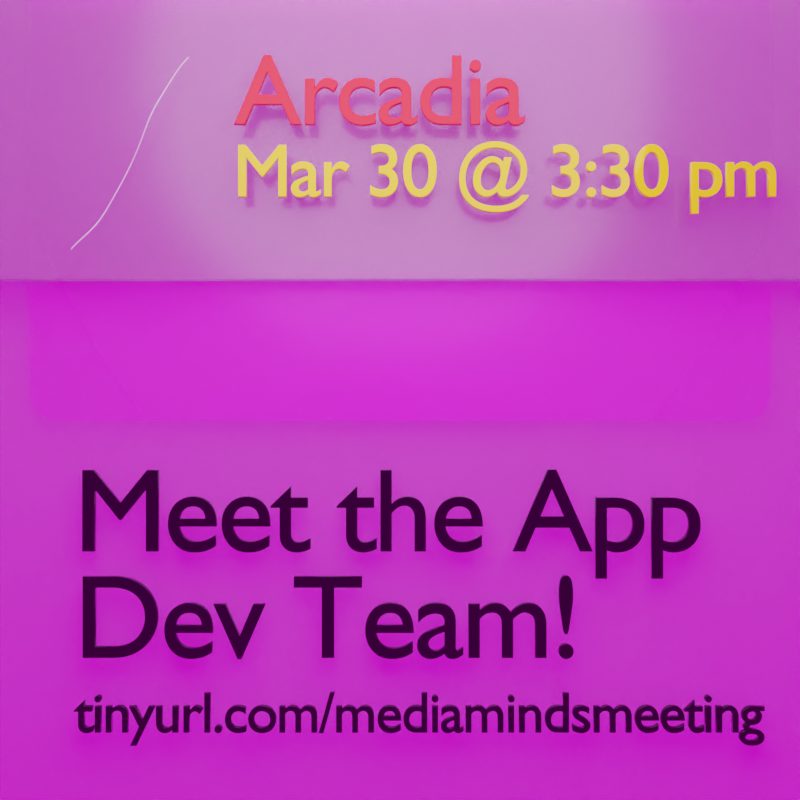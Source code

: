 # Source: app.blend  (saved by Blender 2.91.10; exported with 4.5.12 LTS)
import bpy
from mathutils import Matrix  # noqa: F401  (used for matrix-valued properties, if any)

bpy.ops.wm.read_factory_settings(use_empty=True)
scene = bpy.context.scene
scene.name = 'Scene'

# ---- collections
col_background = bpy.data.collections.new('background'); scene.collection.children.link(col_background)
col_feather = bpy.data.collections.new('feather'); scene.collection.children.link(col_feather)
col_nav = bpy.data.collections.new('nav'); scene.collection.children.link(col_nav)
col_article = bpy.data.collections.new('article'); scene.collection.children.link(col_article)

# ---- images (referenced by path relative to the original .blend; pixels are not part of the script)
import os
ASSET_DIR = os.environ.get("B2B_ASSET_DIR", "")  # directory of the original .blend (textures are referenced by path, not embedded)
HERE = os.path.dirname(os.path.abspath(__file__))  # packed textures are extracted next to this script under _unpacked/

def load_image(name, relpath, width, height, colorspace="sRGB"):
    """Load a texture the original file referenced (path relative to the .blend, or extracted next to this script)."""
    p = next((c for c in (os.path.join(HERE, relpath), os.path.join(ASSET_DIR, relpath)) if relpath and os.path.exists(c)), "")
    if p:
        img = bpy.data.images.load(p, check_existing=True)
        img.name = name
    else:  # same state as the original file: an image datablock whose file is absent (Cycles renders it pink)
        img = bpy.data.images.new(name, width, height)
        img.source = "FILE"
        img.filepath = "//" + (relpath or name)
    img.colorspace_settings.name = colorspace
    return img
img_icon_png = load_image('icon.png', 'icon.png', 1024, 1024, 'sRGB')
img_peacock_jpg = load_image('peacock.jpg', 'peacock.jpg', 1024, 1024, 'sRGB')
img_winter_hdr = load_image('winter.hdr', 'winter.hdr', 1024, 1024, 'Linear Rec.709')

# ---- materials (node trees are filled in below, after node groups)
mat_glass = bpy.data.materials.new('glass')
mat_hair = bpy.data.materials.new('hair')
mat_hair.alpha_threshold = 0.0
mat_hair.line_color = (0.0, 0.0, 0.0, 1.0)
mat_stem = bpy.data.materials.new('stem')
mat_glossy_text = bpy.data.materials.new('glossy text')
mat_peacock = bpy.data.materials.new('peacock')
mat_peacock.surface_render_method = 'BLENDED'
mat_peacock.blend_method = 'BLEND'

# ---- material node trees
mat_glass.use_nodes = True; mat_glass.node_tree.nodes.clear()
_N = mat_glass.node_tree.nodes; _L = mat_glass.node_tree.links
n0 = _N.new('ShaderNodeBsdfPrincipled'); n0.name = 'Principled BSDF'; n0.location = (10, 300)
n0.distribution = 'GGX'
n0.subsurface_method = 'BURLEY'
n0.inputs[2].default_value = 0.2
n0.inputs[3].default_value = 1.45
n0.inputs[18].default_value = 0.9
n1 = _N.new('ShaderNodeOutputMaterial'); n1.name = 'Material Output'; n1.location = (300, 300)
_L.new(n0.outputs[0], n1.inputs[0])
n1.is_active_output = True
mat_hair.use_nodes = True; mat_hair.node_tree.nodes.clear()
mat_stem.use_nodes = True; mat_stem.node_tree.nodes.clear()
_N = mat_stem.node_tree.nodes; _L = mat_stem.node_tree.links
n0 = _N.new('ShaderNodeBsdfPrincipled'); n0.name = 'Principled BSDF'; n0.location = (10, 300)
n0.distribution = 'GGX'
n0.subsurface_method = 'BURLEY'
n0.inputs[3].default_value = 1.45
n0.inputs[27].default_value = (0.0, 0.0, 0.0, 1.0)
n0.inputs[28].default_value = 1.0
n1 = _N.new('ShaderNodeOutputMaterial'); n1.name = 'Material Output'; n1.location = (300, 300)
_L.new(n0.outputs[0], n1.inputs[0])
n1.is_active_output = True
mat_glossy_text.use_nodes = True; mat_glossy_text.node_tree.nodes.clear()
_N = mat_glossy_text.node_tree.nodes; _L = mat_glossy_text.node_tree.links
n0 = _N.new('ShaderNodeBsdfPrincipled'); n0.name = 'Principled BSDF'; n0.location = (10, 300)
n0.distribution = 'GGX'
n0.subsurface_method = 'BURLEY'
n0.inputs[2].default_value = 0.0
n0.inputs[3].default_value = 1.45
n0.inputs[27].default_value = (0.0, 0.0, 0.0, 1.0)
n0.inputs[28].default_value = 1.0
n1 = _N.new('ShaderNodeOutputMaterial'); n1.name = 'Material Output'; n1.location = (300, 300)
n2 = _N.new('ShaderNodeObjectInfo'); n2.name = 'Object Info'; n2.location = (-180, 300)
_L.new(n0.outputs[0], n1.inputs[0])
_L.new(n2.outputs[1], n0.inputs[0])
n1.is_active_output = True
mat_peacock.use_nodes = True; mat_peacock.node_tree.nodes.clear()
_N = mat_peacock.node_tree.nodes; _L = mat_peacock.node_tree.links
n0 = _N.new('ShaderNodeOutputMaterial'); n0.name = 'Material Output'; n0.location = (300, 300)
n1 = _N.new('ShaderNodeTexImage'); n1.name = 'Image Texture'; n1.location = (-200, 300)
n1.image = img_peacock_jpg
n1.extension = 'CLIP'
n2 = _N.new('ShaderNodeBsdfPrincipled'); n2.name = 'Principled BSDF'; n2.location = (0, 300)
n2.distribution = 'GGX'
n2.subsurface_method = 'BURLEY'
n2.inputs[3].default_value = 1.45
n2.inputs[27].default_value = (0.0, 0.0, 0.0, 1.0)
n2.inputs[28].default_value = 1.0
_L.new(n1.outputs[0], n2.inputs[0])
_L.new(n1.outputs[1], n2.inputs[4])
_L.new(n2.outputs[0], n0.inputs[0])
n0.is_active_output = True

# ---- world
world_world = bpy.data.worlds.new('World'); scene.world = world_world
world_world.use_nodes = True; world_world.node_tree.nodes.clear()
_N = world_world.node_tree.nodes; _L = world_world.node_tree.links
n0 = _N.new('ShaderNodeOutputWorld'); n0.name = 'World Output'; n0.location = (300, 300)
n1 = _N.new('ShaderNodeBackground'); n1.name = 'Background'; n1.location = (10, 300)
n2 = _N.new('ShaderNodeTexEnvironment'); n2.name = 'Environment Texture'; n2.location = (-280, 280)
n2.image = img_winter_hdr
_L.new(n1.outputs[0], n0.inputs[0])
_L.new(n2.outputs[0], n1.inputs[0])
n0.is_active_output = True
world_world.color = (0.05088, 0.05088, 0.05088)
world_world.use_sun_shadow = False
world_world.sun_shadow_jitter_overblur = 0.0

# ---- cameras
cam_camera = bpy.data.cameras.new('Camera')
cam_camera.passepartout_alpha = 1.0
cam_camera.clip_end = 100.0
cam_camera.lens = 44.6
cam_camera.ortho_scale = 7.314
cam_camera.show_passepartout = False

# ---- lights
light_area = bpy.data.lights.new('Area', 'POINT')
light_area.transmission_factor = 0.0
light_area.energy = 1e+04
light_area.shadow_soft_size = 10.0
light_area.shadow_maximum_resolution = 0.006
light_area.use_absolute_resolution = True

# ---- meshes
me_plane_002 = bpy.data.meshes.new('Plane.002')
me_plane_002.from_pydata([(-8.0, -9.016, 0.0), (-10.0, -7.016, 0.0), (-8.518, -8.947, 0.0), (-9.0, -8.748, 0.0), (-9.414, -8.43, 0.0), (-9.732, -8.016, 0.0), (-9.932, -7.533, 0.0), (10.0, -7.016, 0.0), (8.0, -9.016, 0.0), (9.932, -7.533, 0.0), (9.732, -8.016, 0.0), (9.414, -8.43, 0.0), (9.0, -8.748, 0.0), (8.518, -8.947, 0.0), (-8.0, 9.016, 0.0), (-10.0, 7.016, 0.0), (-8.518, 8.947, 0.0), (-9.0, 8.748, 0.0), (-9.414, 8.43, 0.0), (-9.732, 8.016, 0.0), (-9.932, 7.533, 0.0), (8.0, 9.016, 0.0), (10.0, 7.016, 0.0), (8.518, 8.947, 0.0), (9.0, 8.748, 0.0), (9.414, 8.43, 0.0), (9.732, 8.016, 0.0), (9.932, 7.533, 0.0)], [], [(1, 6, 5, 4, 3, 2, 0, 8, 13, 12, 11, 10, 9, 7, 22, 27, 26, 25, 24, 23, 21, 14, 16, 17, 18, 19, 20, 15)])
_uv = me_plane_002.uv_layers.new(name='UVMap')
_uv.uv.foreach_set('vector', [0.0, 0.1109, 0.003407, 0.08221, 0.0134, 0.05546, 0.02929, 0.03249, 0.05, 0.01486, 0.07412, 0.003779, 0.1, 0.0, 0.9, 0.0, 0.9259, 0.003779, 0.95, 0.01486, 0.9707, 0.03249, 0.9866, 0.05546, 0.9966, 0.08221, 1.0, 0.1109, 1.0, 0.8891, 0.9966, 0.9178, 0.9866, 0.9445, 0.9707, 0.9675, 0.95, 0.9851, 0.9259, 0.9962, 0.9, 1.0, 0.1, 1.0, 0.07412, 0.9962, 0.05, 0.9851, 0.02929, 0.9675, 0.0134, 0.9445, 0.003407, 0.9178, 0.0, 0.8891])
me_plane_002.materials.append(mat_glass)
me_plane_002.use_remesh_fix_poles = True
me_plane_002.use_remesh_preserve_attributes = False
me_plane_002.use_mirror_vertex_groups = False
me_plane_002.update()
me_beziercurve_001 = bpy.data.meshes.new('BezierCurve.001')
me_beziercurve_001.from_pydata([(-0.0151, -0.03036, 0.03232), (-4.999e-05, -0.04354, 0.03232), (0.02939, 0.01824, 0.02758), (0.0439, 0.004479, 0.02764), (0.07629, 0.06598, 0.02216), (0.0904, 0.05181, 0.02226), (0.1253, 0.1138, 0.01622), (0.1392, 0.09939, 0.01635), (0.1763, 0.1626, 0.009945), (0.1902, 0.1481, 0.01008), (0.2289, 0.2133, 0.003503), (0.2429, 0.199, 0.003621), (0.283, 0.2669, -0.002936), (0.2973, 0.2529, -0.002849), (0.3384, 0.3243, -0.009201), (0.353, 0.3107, -0.009156), (0.3947, 0.3865, -0.01512), (0.4098, 0.3733, -0.01513), (0.4519, 0.4544, -0.02053), (0.4674, 0.4418, -0.02058), (0.5096, 0.5289, -0.02526), (0.5257, 0.517, -0.02535), (0.5676, 0.6109, -0.02914), (0.5842, 0.5997, -0.02926), (0.6259, 0.7016, -0.03199), (0.6428, 0.691, -0.03213), (0.682, 0.7935, -0.03351), (0.6991, 0.7831, -0.03366), (0.7515, 0.9077, -0.03438), (0.7686, 0.8973, -0.03453), (0.8316, 1.04, -0.03477), (0.8487, 1.03, -0.03491), (0.9196, 1.187, -0.03484), (0.9368, 1.176, -0.03499), (1.013, 1.343, -0.03478), (1.03, 1.333, -0.03492), (1.108, 1.505, -0.03475), (1.126, 1.495, -0.03489), (1.204, 1.67, -0.03492), (1.221, 1.66, -0.03506), (1.296, 1.832, -0.03546), (1.313, 1.822, -0.03561), (1.383, 1.988, -0.03655), (1.4, 1.978, -0.0367), (1.461, 2.134, -0.03836), (1.478, 2.124, -0.03851), (1.527, 2.265, -0.04105), (1.545, 2.256, -0.04121), (1.58, 2.377, -0.0448), (1.599, 2.369, -0.04498), (1.623, 2.472, -0.04795), (1.641, 2.464, -0.04813), (1.673, 2.583, -0.05028), (1.692, 2.575, -0.05045), (1.732, 2.707, -0.05191), (1.75, 2.699, -0.05208), (1.798, 2.841, -0.053), (1.816, 2.832, -0.05317), (1.869, 2.98, -0.05369), (1.887, 2.971, -0.05386), (1.946, 3.122, -0.05412), (1.963, 3.112, -0.05428), (2.026, 3.263, -0.05443), (2.043, 3.253, -0.05459), (2.11, 3.399, -0.05476), (2.127, 3.388, -0.05492), (2.196, 3.527, -0.05526), (2.212, 3.515, -0.05542), (2.283, 3.643, -0.05606), (2.299, 3.631, -0.05622), (2.371, 3.745, -0.05733), (2.386, 3.731, -0.05746), (2.459, 3.827, -0.05919), (2.472, 3.812, -0.05929), (-0.0151, -0.03036, 0.03232), (-4.999e-05, -0.04354, 0.03232), (0.02939, 0.01824, 0.02758), (0.0439, 0.004479, 0.02764), (0.07629, 0.06598, 0.02216), (0.0904, 0.05181, 0.02226), (0.1253, 0.1138, 0.01622), (0.1392, 0.09939, 0.01635), (0.1763, 0.1626, 0.009945), (0.1902, 0.1481, 0.01008), (0.2289, 0.2133, 0.003503), (0.2429, 0.199, 0.003621), (0.283, 0.2669, -0.002936), (0.2973, 0.2529, -0.002849), (0.3384, 0.3243, -0.009201), (0.353, 0.3107, -0.009156), (0.3947, 0.3865, -0.01512), (0.4098, 0.3733, -0.01513), (0.4519, 0.4544, -0.02053), (0.4674, 0.4418, -0.02058), (0.5096, 0.5289, -0.02526), (0.5257, 0.517, -0.02535), (0.5676, 0.6109, -0.02914), (0.5842, 0.5997, -0.02926), (0.6259, 0.7016, -0.03199), (0.6428, 0.691, -0.03213), (0.682, 0.7935, -0.03351), (0.6991, 0.7831, -0.03366), (0.7515, 0.9077, -0.03438), (0.7686, 0.8973, -0.03453), (0.8316, 1.04, -0.03477), (0.8487, 1.03, -0.03491), (0.9196, 1.187, -0.03484), (0.9368, 1.176, -0.03499), (1.013, 1.343, -0.03478), (1.03, 1.333, -0.03492), (1.108, 1.505, -0.03475), (1.126, 1.495, -0.03489), (1.204, 1.67, -0.03492), (1.221, 1.66, -0.03506), (1.296, 1.832, -0.03546), (1.313, 1.822, -0.03561), (1.383, 1.988, -0.03655), (1.4, 1.978, -0.0367), (1.461, 2.134, -0.03836), (1.478, 2.124, -0.03851), (1.527, 2.265, -0.04105), (1.545, 2.256, -0.04121), (1.58, 2.377, -0.0448), (1.599, 2.369, -0.04498), (1.623, 2.472, -0.04795), (1.641, 2.464, -0.04813), (1.673, 2.583, -0.05028), (1.692, 2.575, -0.05045), (1.732, 2.707, -0.05191), (1.75, 2.699, -0.05208), (1.798, 2.841, -0.053), (1.816, 2.832, -0.05317), (1.869, 2.98, -0.05369), (1.887, 2.971, -0.05386), (1.946, 3.122, -0.05412), (1.963, 3.112, -0.05428), (2.026, 3.263, -0.05443), (2.043, 3.253, -0.05459), (2.11, 3.399, -0.05476), (2.127, 3.388, -0.05492), (2.196, 3.527, -0.05526), (2.212, 3.515, -0.05542), (2.283, 3.643, -0.05606), (2.299, 3.631, -0.05622), (2.371, 3.745, -0.05733), (2.386, 3.731, -0.05746), (2.459, 3.827, -0.05919), (2.472, 3.812, -0.05929), (-0.01462, -0.02995, 0.05347), (0.0004277, -0.04312, 0.05347), (0.02987, 0.01865, 0.04874), (0.04438, 0.004892, 0.0488), (0.07676, 0.06639, 0.04332), (0.09088, 0.05222, 0.04342), (0.1258, 0.1142, 0.03738), (0.1397, 0.09981, 0.03751), (0.1768, 0.163, 0.0311), (0.1906, 0.1486, 0.03124), (0.2294, 0.2137, 0.02466), (0.2434, 0.1994, 0.02478), (0.2835, 0.2673, 0.01822), (0.2978, 0.2533, 0.01831), (0.3389, 0.3247, 0.01196), (0.3535, 0.3111, 0.012), (0.3952, 0.3869, 0.006035), (0.4103, 0.3738, 0.006033), (0.4524, 0.4548, 0.0006243), (0.4679, 0.4422, 0.0005762), (0.5101, 0.5293, -0.004104), (0.5261, 0.5174, -0.004194), (0.5681, 0.6113, -0.007978), (0.5847, 0.6001, -0.008102), (0.6263, 0.702, -0.01083), (0.6433, 0.6914, -0.01097), (0.6825, 0.7939, -0.01235), (0.6995, 0.7835, -0.0125), (0.752, 0.9081, -0.01322), (0.7691, 0.8977, -0.01337), (0.8321, 1.04, -0.01361), (0.8492, 1.03, -0.01375), (0.9201, 1.187, -0.01368), (0.9373, 1.177, -0.01383), (1.013, 1.343, -0.01362), (1.031, 1.333, -0.01377), (1.109, 1.506, -0.01359), (1.126, 1.496, -0.01373), (1.204, 1.67, -0.01376), (1.222, 1.66, -0.01391), (1.297, 1.832, -0.0143), (1.314, 1.823, -0.01445), (1.383, 1.988, -0.01539), (1.401, 1.979, -0.01554), (1.461, 2.134, -0.0172), (1.479, 2.125, -0.01735), (1.528, 2.265, -0.01989), (1.546, 2.256, -0.02005), (1.581, 2.378, -0.02364), (1.599, 2.369, -0.02382), (1.623, 2.472, -0.02679), (1.641, 2.464, -0.02697), (1.674, 2.584, -0.02912), (1.692, 2.575, -0.02929), (1.733, 2.708, -0.03075), (1.751, 2.699, -0.03093), (1.798, 2.841, -0.03184), (1.816, 2.832, -0.03201), (1.87, 2.981, -0.03253), (1.887, 2.971, -0.0327), (1.946, 3.123, -0.03296), (1.964, 3.113, -0.03312), (2.027, 3.263, -0.03327), (2.044, 3.253, -0.03343), (2.11, 3.399, -0.0336), (2.127, 3.389, -0.03376), (2.196, 3.527, -0.0341), (2.213, 3.516, -0.03426), (2.284, 3.644, -0.03491), (2.299, 3.631, -0.03506), (2.372, 3.745, -0.03617), (2.386, 3.731, -0.0363), (2.459, 3.828, -0.03803), (2.472, 3.813, -0.03813)], [], [(1, 0, 2, 3), (3, 2, 4, 5), (5, 4, 6, 7), (7, 6, 8, 9), (9, 8, 10, 11), (11, 10, 12, 13), (13, 12, 14, 15), (15, 14, 16, 17), (17, 16, 18, 19), (19, 18, 20, 21), (21, 20, 22, 23), (23, 22, 24, 25), (25, 24, 26, 27), (27, 26, 28, 29), (29, 28, 30, 31), (31, 30, 32, 33), (33, 32, 34, 35), (35, 34, 36, 37), (37, 36, 38, 39), (39, 38, 40, 41), (41, 40, 42, 43), (43, 42, 44, 45), (45, 44, 46, 47), (47, 46, 48, 49), (49, 48, 50, 51), (51, 50, 52, 53), (53, 52, 54, 55), (55, 54, 56, 57), (57, 56, 58, 59), (59, 58, 60, 61), (61, 60, 62, 63), (63, 62, 64, 65), (65, 64, 66, 67), (67, 66, 68, 69), (69, 68, 70, 71), (71, 70, 72, 73), (89, 91, 165, 163), (106, 104, 178, 180), (141, 143, 217, 215), (88, 86, 160, 162), (123, 125, 199, 197), (140, 138, 212, 214), (105, 107, 181, 179), (122, 120, 194, 196), (87, 89, 163, 161), (104, 102, 176, 178), (139, 141, 215, 213), (86, 84, 158, 160), (121, 123, 197, 195), (138, 136, 210, 212), (103, 105, 179, 177), (120, 118, 192, 194), (85, 87, 161, 159), (102, 100, 174, 176), (137, 139, 213, 211), (84, 82, 156, 158), (119, 121, 195, 193), (136, 134, 208, 210), (101, 103, 177, 175), (118, 116, 190, 192), (83, 85, 159, 157), (100, 98, 172, 174), (135, 137, 211, 209), (82, 80, 154, 156), (117, 119, 193, 191), (134, 132, 206, 208), (99, 101, 175, 173), (116, 114, 188, 190), (81, 83, 157, 155), (98, 96, 170, 172), (133, 135, 209, 207), (80, 78, 152, 154), (9, 11, 85, 83), (44, 42, 116, 118), (27, 29, 103, 101), (62, 60, 134, 136), (45, 47, 121, 119), (10, 8, 82, 84), (63, 65, 139, 137), (28, 26, 100, 102), (11, 13, 87, 85), (46, 44, 118, 120), (29, 31, 105, 103), (64, 62, 136, 138), (47, 49, 123, 121), (12, 10, 84, 86), (65, 67, 141, 139), (30, 28, 102, 104), (13, 15, 89, 87), (48, 46, 120, 122), (31, 33, 107, 105), (66, 64, 138, 140), (49, 51, 125, 123), (14, 12, 86, 88), (67, 69, 143, 141), (32, 30, 104, 106), (15, 17, 91, 89), (50, 48, 122, 124), (33, 35, 109, 107), (68, 66, 140, 142), (51, 53, 127, 125), (16, 14, 88, 90), (69, 71, 145, 143), (34, 32, 106, 108), (17, 19, 93, 91), (52, 50, 124, 126), (35, 37, 111, 109), (0, 1, 75, 74), (70, 68, 142, 144), (53, 55, 129, 127), (18, 16, 90, 92), (1, 3, 77, 75), (71, 73, 147, 145), (36, 34, 108, 110), (19, 21, 95, 93), (73, 72, 146, 147), (54, 52, 126, 128), (37, 39, 113, 111), (2, 0, 74, 76), (72, 70, 144, 146), (55, 57, 131, 129), (20, 18, 92, 94), (3, 5, 79, 77), (38, 36, 110, 112), (21, 23, 97, 95), (56, 54, 128, 130), (39, 41, 115, 113), (4, 2, 76, 78), (57, 59, 133, 131), (22, 20, 94, 96), (5, 7, 81, 79), (40, 38, 112, 114), (23, 25, 99, 97), (58, 56, 130, 132), (41, 43, 117, 115), (6, 4, 78, 80), (59, 61, 135, 133), (24, 22, 96, 98), (7, 9, 83, 81), (42, 40, 114, 116), (25, 27, 101, 99), (60, 58, 132, 134), (43, 45, 119, 117), (8, 6, 80, 82), (61, 63, 137, 135), (26, 24, 98, 100), (149, 151, 150, 148), (151, 153, 152, 150), (153, 155, 154, 152), (155, 157, 156, 154), (157, 159, 158, 156), (159, 161, 160, 158), (161, 163, 162, 160), (163, 165, 164, 162), (165, 167, 166, 164), (167, 169, 168, 166), (169, 171, 170, 168), (171, 173, 172, 170), (173, 175, 174, 172), (175, 177, 176, 174), (177, 179, 178, 176), (179, 181, 180, 178), (181, 183, 182, 180), (183, 185, 184, 182), (185, 187, 186, 184), (187, 189, 188, 186), (189, 191, 190, 188), (191, 193, 192, 190), (193, 195, 194, 192), (195, 197, 196, 194), (197, 199, 198, 196), (199, 201, 200, 198), (201, 203, 202, 200), (203, 205, 204, 202), (205, 207, 206, 204), (207, 209, 208, 206), (209, 211, 210, 208), (211, 213, 212, 210), (213, 215, 214, 212), (215, 217, 216, 214), (217, 219, 218, 216), (219, 221, 220, 218), (124, 122, 196, 198), (107, 109, 183, 181), (142, 140, 214, 216), (125, 127, 201, 199), (90, 88, 162, 164), (143, 145, 219, 217), (108, 106, 180, 182), (91, 93, 167, 165), (126, 124, 198, 200), (109, 111, 185, 183), (74, 75, 149, 148), (144, 142, 216, 218), (127, 129, 203, 201), (92, 90, 164, 166), (75, 77, 151, 149), (145, 147, 221, 219), (110, 108, 182, 184), (93, 95, 169, 167), (147, 146, 220, 221), (128, 126, 200, 202), (111, 113, 187, 185), (76, 74, 148, 150), (146, 144, 218, 220), (129, 131, 205, 203), (94, 92, 166, 168), (77, 79, 153, 151), (112, 110, 184, 186), (95, 97, 171, 169), (130, 128, 202, 204), (113, 115, 189, 187), (78, 76, 150, 152), (131, 133, 207, 205), (96, 94, 168, 170), (79, 81, 155, 153), (114, 112, 186, 188), (97, 99, 173, 171), (132, 130, 204, 206), (115, 117, 191, 189)])
me_beziercurve_001.polygons.foreach_set('use_smooth', [True] * 220)
me_beziercurve_001.polygons.foreach_set('material_index', [1, 1, 1, 1, 1, 1, 1, 1, 1, 1, 1, 1, 1, 1, 1, 1, 1, 1, 1, 1, 1, 1, 1, 1, 1, 1, 1, 1, 1, 1, 1, 1, 1, 1, 1, 1, 1, 1, 1, 1, 1, 1, 1, 1, 1, 1, 1, 1, 1, 1, 1, 1, 1, 1, 1, 1, 1, 1, 1, 1, 1, 1, 1, 1, 1, 1, 1, 1, 1, 1, 1, 1, 1, 1, 1, 1, 1, 1, 1, 1, 1, 1, 1, 1, 1, 1, 1, 1, 1, 1, 1, 1, 1, 1, 1, 1, 1, 1, 1, 1, 1, 1, 1, 1, 1, 1, 1, 1, 1, 1, 1, 1, 1, 1, 1, 1, 1, 1, 1, 1, 1, 1, 1, 1, 1, 1, 1, 1, 1, 1, 1, 1, 1, 1, 1, 1, 1, 1, 1, 1, 1, 1, 1, 1, 1, 1, 1, 1, 1, 1, 1, 1, 1, 1, 1, 1, 1, 1, 1, 1, 1, 1, 1, 1, 1, 1, 1, 1, 1, 1, 1, 1, 1, 1, 1, 1, 1, 1, 1, 1, 1, 1, 1, 1, 1, 1, 1, 1, 1, 1, 1, 1, 1, 1, 1, 1, 1, 1, 1, 1, 1, 1, 1, 1, 1, 1, 1, 1, 1, 1, 1, 1, 1, 1, 1, 1, 1, 1, 1, 1])
_uv = me_beziercurve_001.uv_layers.new(name='UVMap')
_uv.uv.foreach_set('vector', [0.0, 1.0, 0.0, 0.0, 0.02778, 0.0, 0.02778, 1.0, 0.02778, 1.0, 0.02778, 0.0, 0.05556, 0.0, 0.05556, 1.0, 0.05556, 1.0, 0.05556, 0.0, 0.08333, 0.0, 0.08333, 1.0, 0.08333, 1.0, 0.08333, 0.0, 0.1111, 0.0, 0.1111, 1.0, 0.1111, 1.0, 0.1111, 0.0, 0.1389, 0.0, 0.1389, 1.0, 0.1389, 1.0, 0.1389, 0.0, 0.1667, 0.0, 0.1667, 1.0, 0.1667, 1.0, 0.1667, 0.0, 0.1944, 0.0, 0.1944, 1.0, 0.1944, 1.0, 0.1944, 0.0, 0.2222, 0.0, 0.2222, 1.0, 0.2222, 1.0, 0.2222, 0.0, 0.25, 0.0, 0.25, 1.0, 0.25, 1.0, 0.25, 0.0, 0.2778, 0.0, 0.2778, 1.0, 0.2778, 1.0, 0.2778, 0.0, 0.3056, 0.0, 0.3056, 1.0, 0.3056, 1.0, 0.3056, 0.0, 0.3333, 0.0, 0.3333, 1.0, 0.3333, 1.0, 0.3333, 0.0, 0.3611, 0.0, 0.3611, 1.0, 0.3611, 1.0, 0.3611, 0.0, 0.3889, 0.0, 0.3889, 1.0, 0.3889, 1.0, 0.3889, 0.0, 0.4167, 0.0, 0.4167, 1.0, 0.4167, 1.0, 0.4167, 0.0, 0.4444, 0.0, 0.4444, 1.0, 0.4444, 1.0, 0.4444, 0.0, 0.4722, 0.0, 0.4722, 1.0, 0.4722, 1.0, 0.4722, 0.0, 0.5, 0.0, 0.5, 1.0, 0.5, 1.0, 0.5, 0.0, 0.5278, 0.0, 0.5278, 1.0, 0.5278, 1.0, 0.5278, 0.0, 0.5556, 0.0, 0.5556, 1.0, 0.5556, 1.0, 0.5556, 0.0, 0.5833, 0.0, 0.5833, 1.0, 0.5833, 1.0, 0.5833, 0.0, 0.6111, 0.0, 0.6111, 1.0, 0.6111, 1.0, 0.6111, 0.0, 0.6389, 0.0, 0.6389, 1.0, 0.6389, 1.0, 0.6389, 0.0, 0.6667, 0.0, 0.6667, 1.0, 0.6667, 1.0, 0.6667, 0.0, 0.6944, 0.0, 0.6944, 1.0, 0.6944, 1.0, 0.6944, 0.0, 0.7222, 0.0, 0.7222, 1.0, 0.7222, 1.0, 0.7222, 0.0, 0.75, 0.0, 0.75, 1.0, 0.75, 1.0, 0.75, 0.0, 0.7778, 0.0, 0.7778, 1.0, 0.7778, 1.0, 0.7778, 0.0, 0.8056, 0.0, 0.8056, 1.0, 0.8056, 1.0, 0.8056, 0.0, 0.8333, 0.0, 0.8333, 1.0, 0.8333, 1.0, 0.8333, 0.0, 0.8611, 0.0, 0.8611, 1.0, 0.8611, 1.0, 0.8611, 0.0, 0.8889, 0.0, 0.8889, 1.0, 0.8889, 1.0, 0.8889, 0.0, 0.9167, 0.0, 0.9167, 1.0, 0.9167, 1.0, 0.9167, 0.0, 0.9444, 0.0, 0.9444, 1.0, 0.9444, 1.0, 0.9444, 0.0, 0.9722, 0.0, 0.9722, 1.0, 0.9722, 1.0, 0.9722, 0.0, 1.0, 0.0, 1.0, 1.0, 0.1944, 1.0, 0.2222, 1.0, 0.2222, 1.0, 0.1944, 1.0, 0.4444, 0.0, 0.4167, 0.0, 0.4167, 0.0, 0.4444, 0.0, 0.9167, 1.0, 0.9444, 1.0, 0.9444, 1.0, 0.9167, 1.0, 0.1944, 0.0, 0.1667, 0.0, 0.1667, 0.0, 0.1944, 0.0, 0.6667, 1.0, 0.6944, 1.0, 0.6944, 1.0, 0.6667, 1.0, 0.9167, 0.0, 0.8889, 0.0, 0.8889, 0.0, 0.9167, 0.0, 0.4167, 1.0, 0.4444, 1.0, 0.4444, 1.0, 0.4167, 1.0, 0.6667, 0.0, 0.6389, 0.0, 0.6389, 0.0, 0.6667, 0.0, 0.1667, 1.0, 0.1944, 1.0, 0.1944, 1.0, 0.1667, 1.0, 0.4167, 0.0, 0.3889, 0.0, 0.3889, 0.0, 0.4167, 0.0, 0.8889, 1.0, 0.9167, 1.0, 0.9167, 1.0, 0.8889, 1.0, 0.1667, 0.0, 0.1389, 0.0, 0.1389, 0.0, 0.1667, 0.0, 0.6389, 1.0, 0.6667, 1.0, 0.6667, 1.0, 0.6389, 1.0, 0.8889, 0.0, 0.8611, 0.0, 0.8611, 0.0, 0.8889, 0.0, 0.3889, 1.0, 0.4167, 1.0, 0.4167, 1.0, 0.3889, 1.0, 0.6389, 0.0, 0.6111, 0.0, 0.6111, 0.0, 0.6389, 0.0, 0.1389, 1.0, 0.1667, 1.0, 0.1667, 1.0, 0.1389, 1.0, 0.3889, 0.0, 0.3611, 0.0, 0.3611, 0.0, 0.3889, 0.0, 0.8611, 1.0, 0.8889, 1.0, 0.8889, 1.0, 0.8611, 1.0, 0.1389, 0.0, 0.1111, 0.0, 0.1111, 0.0, 0.1389, 0.0, 0.6111, 1.0, 0.6389, 1.0, 0.6389, 1.0, 0.6111, 1.0, 0.8611, 0.0, 0.8333, 0.0, 0.8333, 0.0, 0.8611, 0.0, 0.3611, 1.0, 0.3889, 1.0, 0.3889, 1.0, 0.3611, 1.0, 0.6111, 0.0, 0.5833, 0.0, 0.5833, 0.0, 0.6111, 0.0, 0.1111, 1.0, 0.1389, 1.0, 0.1389, 1.0, 0.1111, 1.0, 0.3611, 0.0, 0.3333, 0.0, 0.3333, 0.0, 0.3611, 0.0, 0.8333, 1.0, 0.8611, 1.0, 0.8611, 1.0, 0.8333, 1.0, 0.1111, 0.0, 0.08333, 0.0, 0.08333, 0.0, 0.1111, 0.0, 0.5833, 1.0, 0.6111, 1.0, 0.6111, 1.0, 0.5833, 1.0, 0.8333, 0.0, 0.8056, 0.0, 0.8056, 0.0, 0.8333, 0.0, 0.3333, 1.0, 0.3611, 1.0, 0.3611, 1.0, 0.3333, 1.0, 0.5833, 0.0, 0.5556, 0.0, 0.5556, 0.0, 0.5833, 0.0, 0.08333, 1.0, 0.1111, 1.0, 0.1111, 1.0, 0.08333, 1.0, 0.3333, 0.0, 0.3056, 0.0, 0.3056, 0.0, 0.3333, 0.0, 0.8056, 1.0, 0.8333, 1.0, 0.8333, 1.0, 0.8056, 1.0, 0.08333, 0.0, 0.05556, 0.0, 0.05556, 0.0, 0.08333, 0.0, 0.1111, 1.0, 0.1389, 1.0, 0.1389, 1.0, 0.1111, 1.0, 0.6111, 0.0, 0.5833, 0.0, 0.5833, 0.0, 0.6111, 0.0, 0.3611, 1.0, 0.3889, 1.0, 0.3889, 1.0, 0.3611, 1.0, 0.8611, 0.0, 0.8333, 0.0, 0.8333, 0.0, 0.8611, 0.0, 0.6111, 1.0, 0.6389, 1.0, 0.6389, 1.0, 0.6111, 1.0, 0.1389, 0.0, 0.1111, 0.0, 0.1111, 0.0, 0.1389, 0.0, 0.8611, 1.0, 0.8889, 1.0, 0.8889, 1.0, 0.8611, 1.0, 0.3889, 0.0, 0.3611, 0.0, 0.3611, 0.0, 0.3889, 0.0, 0.1389, 1.0, 0.1667, 1.0, 0.1667, 1.0, 0.1389, 1.0, 0.6389, 0.0, 0.6111, 0.0, 0.6111, 0.0, 0.6389, 0.0, 0.3889, 1.0, 0.4167, 1.0, 0.4167, 1.0, 0.3889, 1.0, 0.8889, 0.0, 0.8611, 0.0, 0.8611, 0.0, 0.8889, 0.0, 0.6389, 1.0, 0.6667, 1.0, 0.6667, 1.0, 0.6389, 1.0, 0.1667, 0.0, 0.1389, 0.0, 0.1389, 0.0, 0.1667, 0.0, 0.8889, 1.0, 0.9167, 1.0, 0.9167, 1.0, 0.8889, 1.0, 0.4167, 0.0, 0.3889, 0.0, 0.3889, 0.0, 0.4167, 0.0, 0.1667, 1.0, 0.1944, 1.0, 0.1944, 1.0, 0.1667, 1.0, 0.6667, 0.0, 0.6389, 0.0, 0.6389, 0.0, 0.6667, 0.0, 0.4167, 1.0, 0.4444, 1.0, 0.4444, 1.0, 0.4167, 1.0, 0.9167, 0.0, 0.8889, 0.0, 0.8889, 0.0, 0.9167, 0.0, 0.6667, 1.0, 0.6944, 1.0, 0.6944, 1.0, 0.6667, 1.0, 0.1944, 0.0, 0.1667, 0.0, 0.1667, 0.0, 0.1944, 0.0, 0.9167, 1.0, 0.9444, 1.0, 0.9444, 1.0, 0.9167, 1.0, 0.4444, 0.0, 0.4167, 0.0, 0.4167, 0.0, 0.4444, 0.0, 0.1944, 1.0, 0.2222, 1.0, 0.2222, 1.0, 0.1944, 1.0, 0.6944, 0.0, 0.6667, 0.0, 0.6667, 0.0, 0.6944, 0.0, 0.4444, 1.0, 0.4722, 1.0, 0.4722, 1.0, 0.4444, 1.0, 0.9444, 0.0, 0.9167, 0.0, 0.9167, 0.0, 0.9444, 0.0, 0.6944, 1.0, 0.7222, 1.0, 0.7222, 1.0, 0.6944, 1.0, 0.2222, 0.0, 0.1944, 0.0, 0.1944, 0.0, 0.2222, 0.0, 0.9444, 1.0, 0.9722, 1.0, 0.9722, 1.0, 0.9444, 1.0, 0.4722, 0.0, 0.4444, 0.0, 0.4444, 0.0, 0.4722, 0.0, 0.2222, 1.0, 0.25, 1.0, 0.25, 1.0, 0.2222, 1.0, 0.7222, 0.0, 0.6944, 0.0, 0.6944, 0.0, 0.7222, 0.0, 0.4722, 1.0, 0.5, 1.0, 0.5, 1.0, 0.4722, 1.0, 0.0, 0.0, 0.0, 1.0, 0.0, 1.0, 0.0, 0.0, 0.9722, 0.0, 0.9444, 0.0, 0.9444, 0.0, 0.9722, 0.0, 0.7222, 1.0, 0.75, 1.0, 0.75, 1.0, 0.7222, 1.0, 0.25, 0.0, 0.2222, 0.0, 0.2222, 0.0, 0.25, 0.0, 0.0, 1.0, 0.02778, 1.0, 0.02778, 1.0, 0.0, 1.0, 0.9722, 1.0, 1.0, 1.0, 1.0, 1.0, 0.9722, 1.0, 0.5, 0.0, 0.4722, 0.0, 0.4722, 0.0, 0.5, 0.0, 0.25, 1.0, 0.2778, 1.0, 0.2778, 1.0, 0.25, 1.0, 1.0, 1.0, 1.0, 0.0, 1.0, 0.0, 1.0, 1.0, 0.75, 0.0, 0.7222, 0.0, 0.7222, 0.0, 0.75, 0.0, 0.5, 1.0, 0.5278, 1.0, 0.5278, 1.0, 0.5, 1.0, 0.02778, 0.0, 0.0, 0.0, 0.0, 0.0, 0.02778, 0.0, 1.0, 0.0, 0.9722, 0.0, 0.9722, 0.0, 1.0, 0.0, 0.75, 1.0, 0.7778, 1.0, 0.7778, 1.0, 0.75, 1.0, 0.2778, 0.0, 0.25, 0.0, 0.25, 0.0, 0.2778, 0.0, 0.02778, 1.0, 0.05556, 1.0, 0.05556, 1.0, 0.02778, 1.0, 0.5278, 0.0, 0.5, 0.0, 0.5, 0.0, 0.5278, 0.0, 0.2778, 1.0, 0.3056, 1.0, 0.3056, 1.0, 0.2778, 1.0, 0.7778, 0.0, 0.75, 0.0, 0.75, 0.0, 0.7778, 0.0, 0.5278, 1.0, 0.5556, 1.0, 0.5556, 1.0, 0.5278, 1.0, 0.05556, 0.0, 0.02778, 0.0, 0.02778, 0.0, 0.05556, 0.0, 0.7778, 1.0, 0.8056, 1.0, 0.8056, 1.0, 0.7778, 1.0, 0.3056, 0.0, 0.2778, 0.0, 0.2778, 0.0, 0.3056, 0.0, 0.05556, 1.0, 0.08333, 1.0, 0.08333, 1.0, 0.05556, 1.0, 0.5556, 0.0, 0.5278, 0.0, 0.5278, 0.0, 0.5556, 0.0, 0.3056, 1.0, 0.3333, 1.0, 0.3333, 1.0, 0.3056, 1.0, 0.8056, 0.0, 0.7778, 0.0, 0.7778, 0.0, 0.8056, 0.0, 0.5556, 1.0, 0.5833, 1.0, 0.5833, 1.0, 0.5556, 1.0, 0.08333, 0.0, 0.05556, 0.0, 0.05556, 0.0, 0.08333, 0.0, 0.8056, 1.0, 0.8333, 1.0, 0.8333, 1.0, 0.8056, 1.0, 0.3333, 0.0, 0.3056, 0.0, 0.3056, 0.0, 0.3333, 0.0, 0.08333, 1.0, 0.1111, 1.0, 0.1111, 1.0, 0.08333, 1.0, 0.5833, 0.0, 0.5556, 0.0, 0.5556, 0.0, 0.5833, 0.0, 0.3333, 1.0, 0.3611, 1.0, 0.3611, 1.0, 0.3333, 1.0, 0.8333, 0.0, 0.8056, 0.0, 0.8056, 0.0, 0.8333, 0.0, 0.5833, 1.0, 0.6111, 1.0, 0.6111, 1.0, 0.5833, 1.0, 0.1111, 0.0, 0.08333, 0.0, 0.08333, 0.0, 0.1111, 0.0, 0.8333, 1.0, 0.8611, 1.0, 0.8611, 1.0, 0.8333, 1.0, 0.3611, 0.0, 0.3333, 0.0, 0.3333, 0.0, 0.3611, 0.0, 0.0, 1.0, 0.02778, 1.0, 0.02778, 0.0, 0.0, 0.0, 0.02778, 1.0, 0.05556, 1.0, 0.05556, 0.0, 0.02778, 0.0, 0.05556, 1.0, 0.08333, 1.0, 0.08333, 0.0, 0.05556, 0.0, 0.08333, 1.0, 0.1111, 1.0, 0.1111, 0.0, 0.08333, 0.0, 0.1111, 1.0, 0.1389, 1.0, 0.1389, 0.0, 0.1111, 0.0, 0.1389, 1.0, 0.1667, 1.0, 0.1667, 0.0, 0.1389, 0.0, 0.1667, 1.0, 0.1944, 1.0, 0.1944, 0.0, 0.1667, 0.0, 0.1944, 1.0, 0.2222, 1.0, 0.2222, 0.0, 0.1944, 0.0, 0.2222, 1.0, 0.25, 1.0, 0.25, 0.0, 0.2222, 0.0, 0.25, 1.0, 0.2778, 1.0, 0.2778, 0.0, 0.25, 0.0, 0.2778, 1.0, 0.3056, 1.0, 0.3056, 0.0, 0.2778, 0.0, 0.3056, 1.0, 0.3333, 1.0, 0.3333, 0.0, 0.3056, 0.0, 0.3333, 1.0, 0.3611, 1.0, 0.3611, 0.0, 0.3333, 0.0, 0.3611, 1.0, 0.3889, 1.0, 0.3889, 0.0, 0.3611, 0.0, 0.3889, 1.0, 0.4167, 1.0, 0.4167, 0.0, 0.3889, 0.0, 0.4167, 1.0, 0.4444, 1.0, 0.4444, 0.0, 0.4167, 0.0, 0.4444, 1.0, 0.4722, 1.0, 0.4722, 0.0, 0.4444, 0.0, 0.4722, 1.0, 0.5, 1.0, 0.5, 0.0, 0.4722, 0.0, 0.5, 1.0, 0.5278, 1.0, 0.5278, 0.0, 0.5, 0.0, 0.5278, 1.0, 0.5556, 1.0, 0.5556, 0.0, 0.5278, 0.0, 0.5556, 1.0, 0.5833, 1.0, 0.5833, 0.0, 0.5556, 0.0, 0.5833, 1.0, 0.6111, 1.0, 0.6111, 0.0, 0.5833, 0.0, 0.6111, 1.0, 0.6389, 1.0, 0.6389, 0.0, 0.6111, 0.0, 0.6389, 1.0, 0.6667, 1.0, 0.6667, 0.0, 0.6389, 0.0, 0.6667, 1.0, 0.6944, 1.0, 0.6944, 0.0, 0.6667, 0.0, 0.6944, 1.0, 0.7222, 1.0, 0.7222, 0.0, 0.6944, 0.0, 0.7222, 1.0, 0.75, 1.0, 0.75, 0.0, 0.7222, 0.0, 0.75, 1.0, 0.7778, 1.0, 0.7778, 0.0, 0.75, 0.0, 0.7778, 1.0, 0.8056, 1.0, 0.8056, 0.0, 0.7778, 0.0, 0.8056, 1.0, 0.8333, 1.0, 0.8333, 0.0, 0.8056, 0.0, 0.8333, 1.0, 0.8611, 1.0, 0.8611, 0.0, 0.8333, 0.0, 0.8611, 1.0, 0.8889, 1.0, 0.8889, 0.0, 0.8611, 0.0, 0.8889, 1.0, 0.9167, 1.0, 0.9167, 0.0, 0.8889, 0.0, 0.9167, 1.0, 0.9444, 1.0, 0.9444, 0.0, 0.9167, 0.0, 0.9444, 1.0, 0.9722, 1.0, 0.9722, 0.0, 0.9444, 0.0, 0.9722, 1.0, 1.0, 1.0, 1.0, 0.0, 0.9722, 0.0, 0.6944, 0.0, 0.6667, 0.0, 0.6667, 0.0, 0.6944, 0.0, 0.4444, 1.0, 0.4722, 1.0, 0.4722, 1.0, 0.4444, 1.0, 0.9444, 0.0, 0.9167, 0.0, 0.9167, 0.0, 0.9444, 0.0, 0.6944, 1.0, 0.7222, 1.0, 0.7222, 1.0, 0.6944, 1.0, 0.2222, 0.0, 0.1944, 0.0, 0.1944, 0.0, 0.2222, 0.0, 0.9444, 1.0, 0.9722, 1.0, 0.9722, 1.0, 0.9444, 1.0, 0.4722, 0.0, 0.4444, 0.0, 0.4444, 0.0, 0.4722, 0.0, 0.2222, 1.0, 0.25, 1.0, 0.25, 1.0, 0.2222, 1.0, 0.7222, 0.0, 0.6944, 0.0, 0.6944, 0.0, 0.7222, 0.0, 0.4722, 1.0, 0.5, 1.0, 0.5, 1.0, 0.4722, 1.0, 0.0, 0.0, 0.0, 1.0, 0.0, 1.0, 0.0, 0.0, 0.9722, 0.0, 0.9444, 0.0, 0.9444, 0.0, 0.9722, 0.0, 0.7222, 1.0, 0.75, 1.0, 0.75, 1.0, 0.7222, 1.0, 0.25, 0.0, 0.2222, 0.0, 0.2222, 0.0, 0.25, 0.0, 0.0, 1.0, 0.02778, 1.0, 0.02778, 1.0, 0.0, 1.0, 0.9722, 1.0, 1.0, 1.0, 1.0, 1.0, 0.9722, 1.0, 0.5, 0.0, 0.4722, 0.0, 0.4722, 0.0, 0.5, 0.0, 0.25, 1.0, 0.2778, 1.0, 0.2778, 1.0, 0.25, 1.0, 1.0, 1.0, 1.0, 0.0, 1.0, 0.0, 1.0, 1.0, 0.75, 0.0, 0.7222, 0.0, 0.7222, 0.0, 0.75, 0.0, 0.5, 1.0, 0.5278, 1.0, 0.5278, 1.0, 0.5, 1.0, 0.02778, 0.0, 0.0, 0.0, 0.0, 0.0, 0.02778, 0.0, 1.0, 0.0, 0.9722, 0.0, 0.9722, 0.0, 1.0, 0.0, 0.75, 1.0, 0.7778, 1.0, 0.7778, 1.0, 0.75, 1.0, 0.2778, 0.0, 0.25, 0.0, 0.25, 0.0, 0.2778, 0.0, 0.02778, 1.0, 0.05556, 1.0, 0.05556, 1.0, 0.02778, 1.0, 0.5278, 0.0, 0.5, 0.0, 0.5, 0.0, 0.5278, 0.0, 0.2778, 1.0, 0.3056, 1.0, 0.3056, 1.0, 0.2778, 1.0, 0.7778, 0.0, 0.75, 0.0, 0.75, 0.0, 0.7778, 0.0, 0.5278, 1.0, 0.5556, 1.0, 0.5556, 1.0, 0.5278, 1.0, 0.05556, 0.0, 0.02778, 0.0, 0.02778, 0.0, 0.05556, 0.0, 0.7778, 1.0, 0.8056, 1.0, 0.8056, 1.0, 0.7778, 1.0, 0.3056, 0.0, 0.2778, 0.0, 0.2778, 0.0, 0.3056, 0.0, 0.05556, 1.0, 0.08333, 1.0, 0.08333, 1.0, 0.05556, 1.0, 0.5556, 0.0, 0.5278, 0.0, 0.5278, 0.0, 0.5556, 0.0, 0.3056, 1.0, 0.3333, 1.0, 0.3333, 1.0, 0.3056, 1.0, 0.8056, 0.0, 0.7778, 0.0, 0.7778, 0.0, 0.8056, 0.0, 0.5556, 1.0, 0.5833, 1.0, 0.5833, 1.0, 0.5556, 1.0])
me_beziercurve_001.materials.append(mat_hair)
me_beziercurve_001.materials.append(mat_stem)
me_beziercurve_001.use_remesh_fix_poles = True
me_beziercurve_001.use_remesh_preserve_attributes = False
me_beziercurve_001.use_mirror_vertex_groups = False
me_beziercurve_001.update()
me_plane = bpy.data.meshes.new('Plane')
me_plane.from_pydata([(-2.5, -2.5, 0.0), (2.5, -2.5, 0.0), (-2.5, 2.5, 0.0), (2.5, 2.5, 0.0)], [], [(0, 1, 3, 2)])
_uv = me_plane.uv_layers.new(name='UVMap')
_uv.uv.foreach_set('vector', [0.0, 0.0, 1.0, 0.0, 1.0, 1.0, 0.0, 1.0])
me_plane.use_remesh_fix_poles = True
me_plane.use_remesh_preserve_attributes = False
me_plane.use_mirror_vertex_groups = False
me_plane.update()
me_plane_001 = bpy.data.meshes.new('Plane.001')
me_plane_001.from_pydata([(-9.0, -3.005, 0.0), (-10.0, -2.005, 0.0), (-9.259, -2.971, 0.0), (-9.5, -2.871, 0.0), (-9.707, -2.712, 0.0), (-9.866, -2.505, 0.0), (-9.966, -2.264, 0.0), (10.0, -2.005, 0.0), (9.0, -3.005, 0.0), (9.966, -2.264, 0.0), (9.866, -2.505, 0.0), (9.707, -2.712, 0.0), (9.5, -2.871, 0.0), (9.259, -2.971, 0.0), (-9.0, 3.005, 0.0), (-10.0, 2.005, 0.0), (-9.259, 2.971, 0.0), (-9.5, 2.871, 0.0), (-9.707, 2.712, 0.0), (-9.866, 2.505, 0.0), (-9.966, 2.264, 0.0), (9.0, 3.005, 0.0), (10.0, 2.005, 0.0), (9.259, 2.971, 0.0), (9.5, 2.871, 0.0), (9.707, 2.712, 0.0), (9.866, 2.505, 0.0), (9.966, 2.264, 0.0)], [], [(1, 6, 5, 4, 3, 2, 0, 8, 13, 12, 11, 10, 9, 7, 22, 27, 26, 25, 24, 23, 21, 14, 16, 17, 18, 19, 20, 15)])
_uv = me_plane_001.uv_layers.new(name='UVMap')
_uv.uv.foreach_set('vector', [0.0, 0.1664, 0.001704, 0.1233, 0.006699, 0.08319, 0.01464, 0.04873, 0.025, 0.02229, 0.03706, 0.005669, 0.05, 0.0, 0.95, 0.0, 0.9629, 0.005669, 0.975, 0.02229, 0.9854, 0.04873, 0.9933, 0.08319, 0.9983, 0.1233, 1.0, 0.1664, 1.0, 0.8336, 0.9983, 0.8767, 0.9933, 0.9168, 0.9854, 0.9513, 0.975, 0.9777, 0.9629, 0.9943, 0.95, 1.0, 0.05, 1.0, 0.03706, 0.9943, 0.025, 0.9777, 0.01464, 0.9513, 0.006699, 0.9168, 0.001704, 0.8767, 0.0, 0.8336])
me_plane_001.materials.append(mat_glass)
me_plane_001.use_remesh_fix_poles = True
me_plane_001.use_remesh_preserve_attributes = False
me_plane_001.use_mirror_vertex_groups = False
me_plane_001.update()
me_peacock = bpy.data.meshes.new('peacock')
me_peacock.from_pydata([(-6.393, -6.871, 0.0), (-6.893, -6.371, 0.0), (-6.523, -6.854, 0.0), (-6.643, -6.804, 0.0), (-6.747, -6.724, 0.0), (-6.826, -6.621, 0.0), (-6.876, -6.5, 0.0), (6.893, -6.371, 0.0), (6.393, -6.871, 0.0), (6.876, -6.5, 0.0), (6.826, -6.621, 0.0), (6.747, -6.724, 0.0), (6.643, -6.804, 0.0), (6.523, -6.854, 0.0), (-6.393, 6.871, 0.0), (-6.893, 6.371, 0.0), (-6.523, 6.854, 0.0), (-6.643, 6.804, 0.0), (-6.747, 6.724, 0.0), (-6.826, 6.621, 0.0), (-6.876, 6.5, 0.0), (6.393, 6.871, 0.0), (6.893, 6.371, 0.0), (6.523, 6.854, 0.0), (6.643, 6.804, 0.0), (6.747, 6.724, 0.0), (6.826, 6.621, 0.0), (6.876, 6.5, 0.0)], [], [(1, 6, 5, 4, 3, 2, 0, 8, 13, 12, 11, 10, 9, 7, 22, 27, 26, 25, 24, 23, 21, 14, 16, 17, 18, 19, 20, 15)])
_uv = me_peacock.uv_layers.new(name='UVMap')
_uv.uv.foreach_set('vector', [0.0, 0.02093, 0.001236, 0.01551, 0.004859, 0.01047, 0.01062, 0.006131, 0.01813, 0.002804, 0.02688, 0.0007132, 0.03627, 0.0, 0.9637, 0.0, 0.9731, 0.0007132, 0.9819, 0.002804, 0.9894, 0.006131, 0.9951, 0.01047, 0.9988, 0.01551, 1.0, 0.02093, 1.0, 0.5543, 0.9988, 0.5597, 0.9951, 0.5648, 0.9894, 0.5691, 0.9819, 0.5724, 0.9731, 0.5745, 0.9637, 0.5752, 0.03627, 0.5752, 0.02688, 0.5745, 0.01813, 0.5724, 0.01062, 0.5691, 0.004859, 0.5648, 0.001236, 0.5597, 0.0, 0.5543])
me_peacock.materials.append(mat_peacock)
me_peacock.use_remesh_fix_poles = True
me_peacock.use_remesh_preserve_attributes = False
me_peacock.use_mirror_vertex_groups = False
me_peacock.update()

# ---- curves / text
txt_text = bpy.data.curves.new('Text', 'FONT')
txt_text.dimensions = '2D'
txt_text.body = 'Arcadia'
txt_text.materials.append(mat_glossy_text)
txt_text.use_path_clamp = True
txt_text.bevel_profile.use_clip = True
txt_text.extrude = 0.05
txt_text.bevel_depth = 0.01
txt_text.size = 2.0
txt_text.space_character = 0.95
txt_text_001 = bpy.data.curves.new('Text.001', 'FONT')
txt_text_001.dimensions = '2D'
txt_text_001.body = 'Mar 30 @ 3:30 pm'
txt_text_001.materials.append(mat_glossy_text)
txt_text_001.use_path_clamp = True
txt_text_001.extrude = 0.05
txt_text_001.bevel_depth = 0.01
txt_text_001.size = 1.5
txt_text_001.space_character = 0.95
txt_text_002 = bpy.data.curves.new('Text.002', 'FONT')
txt_text_002.dimensions = '2D'
txt_text_002.body = 'Meet the App\nDev Team!'
txt_text_002.materials.append(mat_glossy_text)
txt_text_002.use_path_clamp = True
txt_text_002.bevel_profile.use_clip = True
txt_text_002.extrude = 0.05
txt_text_002.bevel_depth = 0.01
txt_text_002.size = 2.5
txt_text_002.space_line = 0.9
txt_text_002.space_character = 0.95
txt_text_003 = bpy.data.curves.new('Text.003', 'FONT')
txt_text_003.dimensions = '2D'
txt_text_003.body = 'tinyurl.com/mediamindsmeeting'
txt_text_003.materials.append(mat_glossy_text)
txt_text_003.use_path_clamp = True
txt_text_003.bevel_profile.use_clip = True
txt_text_003.extrude = 0.05
txt_text_003.bevel_depth = 0.01
txt_text_003.size = 1.2
txt_text_003.space_line = 0.8
txt_text_003.space_character = 0.95

# ---- objects
ob_camera = bpy.data.objects.new('Camera', cam_camera)
ob_light = bpy.data.objects.new('light', light_area)
ob_plane = bpy.data.objects.new('plane', me_plane_002)
ob_feather = bpy.data.objects.new('feather', me_beziercurve_001)
ob_frame = bpy.data.objects.new('frame', me_plane)
ob_arcadia = bpy.data.objects.new('arcadia', txt_text)
ob_date = bpy.data.objects.new('date', txt_text_001)
ob_nabar = bpy.data.objects.new('nabar', me_plane_001)
ob_meet = bpy.data.objects.new('meet', txt_text_002)
ob_url = bpy.data.objects.new('url', txt_text_003)
ob_peacock = bpy.data.objects.new('peacock', me_peacock)
ob_article = bpy.data.objects.new('article', None)
_N = mat_hair.node_tree.nodes; _L = mat_hair.node_tree.links
n0 = _N.new('ShaderNodeOutputMaterial'); n0.name = 'Material Output'; n0.location = (414, 300)
n0.target = 'CYCLES'
n1 = _N.new('ShaderNodeBsdfHairPrincipled'); n1.name = 'Principled Hair BSDF'; n1.location = (124, 300)
n1.inputs[6].default_value = 0.4
n1.inputs[9].default_value = 1.45
n2 = _N.new('ShaderNodeTexCoord'); n2.name = 'Texture Coordinate'; n2.location = (-606, 99)
n2.object = ob_frame
n3 = _N.new('ShaderNodeMapping'); n3.name = 'Mapping'; n3.location = (-386, 135)
n3.inputs[1].default_value = (0.495, 0.5, 0.0)
n4 = _N.new('ShaderNodeValue'); n4.name = 'Value'; n4.location = (-584, -173)
n4.outputs[0].default_value = 0.16
n5 = _N.new('ShaderNodeOutputMaterial'); n5.name = 'Material Output.001'; n5.location = (393, -5)
n5.target = 'EEVEE'
n6 = _N.new('ShaderNodeTexImage'); n6.name = 'Image Texture'; n6.location = (-215, 320)
n6.image = img_icon_png
n7 = _N.new('ShaderNodeBsdfPrincipled'); n7.name = 'Principled BSDF'; n7.location = (91, 34)
n7.distribution = 'GGX'
n7.subsurface_method = 'BURLEY'
n7.inputs[3].default_value = 1.45
n7.inputs[27].default_value = (0.0, 0.0, 0.0, 1.0)
n7.inputs[28].default_value = 1.0
_L.new(n1.outputs[0], n0.inputs[0])
_L.new(n6.outputs[0], n1.inputs[0])
_L.new(n2.outputs[3], n3.inputs[0])
_L.new(n3.outputs[0], n6.inputs[0])
_L.new(n4.outputs[0], n3.inputs[3])
_L.new(n6.outputs[0], n7.inputs[0])
_L.new(n7.outputs[0], n5.inputs[0])
n5.is_active_output = True

# ---- transforms, parenting, visibility, modifiers, constraints
ob_camera.location = (0.0, 0.0, 20.0)
ob_camera.lock_rotations_4d = False
ob_camera.empty_display_type = 'ARROWS'
ob_camera.color = (0.0, 0.0, 0.0, 0.0)
ob_camera.display_type = 'WIRE'
ob_camera.lineart.crease_threshold = 0.0
ob_light.location = (0.0, 10.0, 10.0)
ob_light.lineart.crease_threshold = 0.0
ob_plane.location = (0.0, 0.0, -1.5)
ob_plane.color = (0.3673, 0.3673, 0.3673, 1.0)
ob_plane.lineart.crease_threshold = 0.0
_m = ob_plane.modifiers.new('Solidify', 'SOLIDIFY')
_m.thickness = 0.1
ob_feather.location = (-6.636, 3.085, -0.2191)
ob_feather.rotation_euler = (0.0, 0.0, 0.03711)
ob_feather.scale = (1.0, 1.0, 0.1)
ob_feather.color = (1.0, 0.1461, 0.007059, 1.0)
ob_feather.lineart.crease_threshold = 0.0
_vg = ob_feather.vertex_groups.new(name='Group')
_m = ob_feather.modifiers.new('Wave', 'WAVE')
_m.speed = 0.1
_m.height = 2.0
_m = ob_feather.modifiers.new('ParticleSettings', 'PARTICLE_SYSTEM')
ob_frame.parent = ob_feather
ob_frame.matrix_parent_inverse = Matrix(((1.0, -0.0, 0.0, 1.635), (-0.0, 1.0, -0.0, 2.051), (-0.0, 0.0, 10.0, -1.552e-09), (-0.0, 0.0, -0.0, 1.0)))
ob_frame.location = (0.0, 0.0, 0.0)
ob_frame.hide_viewport = True
ob_frame.hide_render = True
ob_frame.display_type = 'WIRE'
ob_frame.display.show_shadows = False
ob_frame.lineart.crease_threshold = 0.0
_m = ob_frame.modifiers.new('Wave', 'WAVE')
_m.speed = 0.1
_m.height = 2.0
ob_arcadia.location = (-3.327, 5.563, 0.0)
ob_arcadia.color = (1.0, 0.0, 0.01369, 1.0)
ob_arcadia.lineart.crease_threshold = 0.0
ob_date.location = (-3.359, 4.104, 0.0)
ob_date.color = (0.9904, 1.0, 0.0, 1.0)
ob_date.lineart.crease_threshold = 0.0
ob_nabar.location = (0.0, 5.475, -0.5)
ob_nabar.color = (0.5815, 0.5815, 0.5815, 1.0)
ob_nabar.lineart.crease_threshold = 0.0
_m = ob_nabar.modifiers.new('Solidify', 'SOLIDIFY')
_m.thickness = 0.1
_m = ob_nabar.modifiers.new('Bevel', 'BEVEL')
_m.limit_method = 'NONE'
ob_meet.parent = ob_article
ob_meet.location = (-6.5, -0.7456, -1.0)
ob_meet.color = (0.0, 0.0, 0.0, 1.0)
ob_meet.lineart.crease_threshold = 0.0
ob_url.parent = ob_article
ob_url.location = (-6.5, -4.575, -1.0)
ob_url.color = (0.0, 0.0, 0.0, 1.0)
ob_url.lineart.crease_threshold = 0.0
ob_peacock.parent = ob_article
ob_peacock.location = (0.3933, 9.85, -1.0)
ob_peacock.scale = (1.14, 1.14, 1.14)
ob_peacock.color = (0.4337, 1.0, 0.7263, 1.0)
ob_peacock.lineart.crease_threshold = 0.0
ob_article.location = (-0.3911, -2.449, 0.0)
ob_article.lineart.crease_threshold = 0.0

# ---- collection membership
col_background.objects.link(ob_camera)
col_background.objects.link(ob_light)
col_background.objects.link(ob_plane)
col_feather.objects.link(ob_feather)
col_feather.objects.link(ob_frame)
col_nav.objects.link(ob_arcadia)
col_nav.objects.link(ob_date)
col_nav.objects.link(ob_nabar)
col_article.objects.link(ob_meet)
col_article.objects.link(ob_url)
col_article.objects.link(ob_peacock)
col_article.objects.link(ob_article)

# ---- scene / render settings (as saved in the file)
scene.camera = ob_camera
scene.frame_start = 1; scene.frame_end = 240; scene.frame_set(240)
scene.render.engine = 'BLENDER_WORKBENCH'
scene.render.image_settings.file_format = 'FFMPEG'
scene.render.image_settings.color_mode = 'RGB'
scene.render.resolution_x = 1080
scene.render.resolution_percentage = 50
scene.cycles.use_denoising = False
scene.cycles.samples = 128
scene.cycles.sampling_pattern = 'TABULATED_SOBOL'
scene.cycles.use_adaptive_sampling = False
scene.cycles.use_light_tree = False
scene.view_settings.view_transform = 'Filmic'
bpy.context.view_layer.update()
